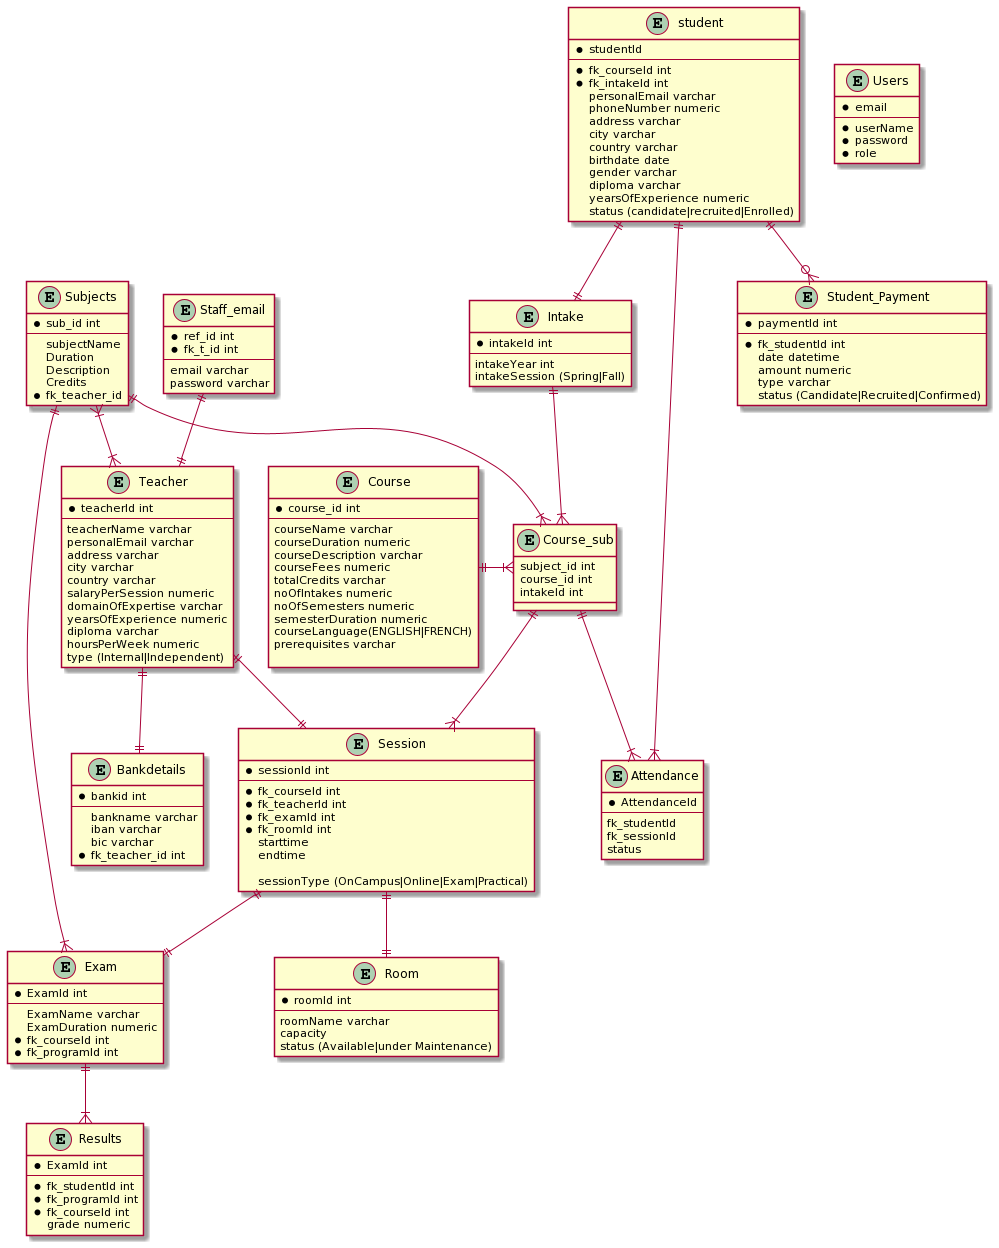

The diagram above was rendered by PlantUML. Its source (embedded in the PNG):
@startuml
entity Users {
  * email
  --
  * userName
  * password
  * role
}

Entity student{
  *studentId
--
  *fk_courseId int
  *fk_intakeId int
  personalEmail varchar
  phoneNumber numeric
  address varchar
  city varchar
  country varchar
  birthdate date
  gender varchar
  diploma varchar
  yearsOfExperience numeric
  status (candidate|recruited|Enrolled)
}

Entity Exam{
  *ExamId int 
--
  ExamName varchar
  ExamDuration numeric
  *fk_courseId int 
  *fk_programId int 
}

Entity Course{
  * course_id int
--
  courseName varchar
  courseDuration numeric 
  courseDescription varchar
  courseFees numeric 
  totalCredits varchar
  noOfIntakes numeric 
  noOfSemesters numeric
  semesterDuration numeric
  courseLanguage(ENGLISH|FRENCH)
  prerequisites varchar
  
}

Entity Subjects{
  *sub_id int
--
  subjectName
  Duration
  Description
  Credits
  *fk_teacher_id
}


Entity Course_sub{
  subject_id int
  course_id int
  intakeId int
}

Subjects ||-|{ Course_sub
Course ||-|{ Course_sub

Entity Teacher{
*  teacherId int
--
  teacherName varchar
  personalEmail varchar
  address varchar
  city varchar 
  country varchar 
  salaryPerSession numeric
  domainOfExpertise varchar
  yearsOfExperience numeric
  diploma varchar
  hoursPerWeek numeric 
  type (Internal|Independent)
}

Subjects }|--|{ Teacher




Entity Bankdetails{
  *bankid int
--
  bankname varchar
  iban varchar
  bic varchar
  *fk_teacher_id int
}

Teacher ||--|| Bankdetails

Entity Staff_email{
 *ref_id int
 *fk_t_id int
--
 email varchar
 password varchar
}

Staff_email ||--|| Teacher

Entity Room{
 *  roomId int 
--
roomName varchar
capacity
status (Available|under Maintenance)
}


Entity Session{
  *sessionId int
--
  *fk_courseId int
  *fk_teacherId int
  *fk_examId int
  *fk_roomId int
   starttime 
   endtime
   
   sessionType (OnCampus|Online|Exam|Practical)
}

Session ||--|| Room
Course_sub ||--|{ Session
Teacher ||--|| Session 

Entity Student_Payment{
  *paymentId int
--
  *fk_studentId int 
  date datetime
  amount numeric
  type varchar
  status (Candidate|Recruited|Confirmed)
}

Entity Intake{
  *intakeId int
--
  intakeYear int
  intakeSession (Spring|Fall)
}

student ||--|| Intake
student ||--o{ Student_Payment
Intake ||--|{ Course_sub

Entity Results{
  *ExamId int
--
  *fk_studentId int
  *fk_programId int
  *fk_courseId int
  grade numeric
}

Entity Attendance{
*AttendanceId
--
fk_studentId
fk_sessionId
status
}

student ||--|{ Attendance
Course_sub ||--|{ Attendance

Exam ||--|{ Results
Session ||--|| Exam
Subjects||--|{ Exam
@enduml